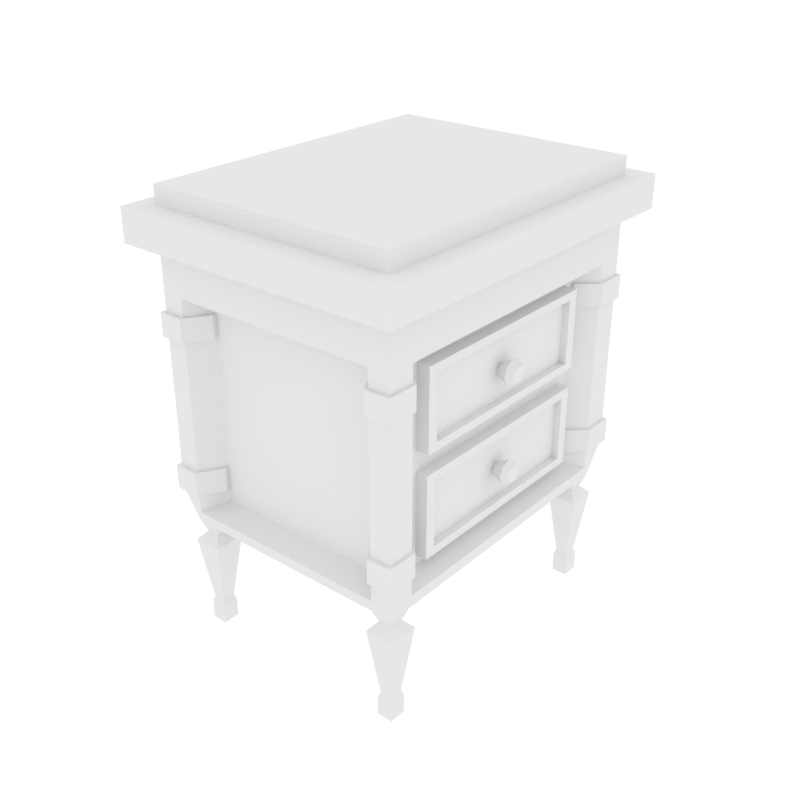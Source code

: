 # Source: Nightstand.blend  (saved by Blender 2.79.0; exported with 4.5.12 LTS)
import bpy
from mathutils import Matrix  # noqa: F401  (used for matrix-valued properties, if any)

bpy.ops.wm.read_factory_settings(use_empty=True)
scene = bpy.context.scene
scene.name = 'Scene'

# ---- collections
col_collection_1 = bpy.data.collections.new('Collection 1'); scene.collection.children.link(col_collection_1)

# ---- world
world_world = bpy.data.worlds.new('World'); scene.world = world_world
world_world.color = (1.0, 1.0, 1.0)
world_world.use_sun_shadow = False
world_world.sun_shadow_jitter_overblur = 0.0
world_world.cycles.sampling_method = 'NONE'
world_world.cycles.sample_map_resolution = 256

# ---- meshes
me_cylinder_001 = bpy.data.meshes.new('Cylinder.001')
me_cylinder_001.from_pydata([(3.058e-08, 0.3824, -0.8429), (-1.393e-07, 1.0, 0.2845), (0.2704, 0.2704, -0.8429), (0.7071, 0.7071, 0.2845), (0.3824, -3.782e-08, -0.8429), (1.0, 5.242e-08, 0.2845), (0.2704, -0.2704, -0.8429), (0.7071, -0.7071, 0.2845), (-2.845e-09, -0.3824, -0.8429), (-2.267e-07, -1.0, 0.2845), (-0.2704, -0.2704, -0.8429), (-0.7071, -0.7071, 0.2845), (-0.3824, -1.654e-08, -0.8429), (-1.0, 1.081e-07, 0.2845), (-0.2704, 0.2704, -0.8429), (-0.7071, 0.7071, 0.2845), (0.4421, 0.4421, 0.7208), (-4.036e-08, 0.6253, 0.7208), (0.6253, 1.169e-08, 0.7208), (0.4421, -0.4421, 0.7208), (-9.502e-08, -0.6253, 0.7208), (-0.4421, -0.4421, 0.7208), (-0.6253, 4.648e-08, 0.7208), (-0.4421, 0.4421, 0.7208)], [], [(0, 1, 3, 2), (2, 3, 5, 4), (4, 5, 7, 6), (6, 7, 9, 8), (8, 9, 11, 10), (10, 11, 13, 12), (13, 11, 21, 22), (12, 13, 15, 14), (14, 15, 1, 0), (0, 2, 4, 6, 8, 10, 12, 14), (16, 17, 23, 22, 21, 20, 19, 18), (9, 7, 19, 20), (15, 13, 22, 23), (5, 3, 16, 18), (11, 9, 20, 21), (1, 15, 23, 17), (3, 1, 17, 16), (7, 5, 18, 19)])
me_cylinder_001.use_remesh_preserve_volume = False
me_cylinder_001.use_remesh_preserve_attributes = False
me_cylinder_001.use_mirror_vertex_groups = False
me_cylinder_001.update()
me_cylinder = bpy.data.meshes.new('Cylinder')
me_cylinder.from_pydata([(3.058e-08, 0.3824, -0.8429), (-1.393e-07, 1.0, 0.2845), (0.2704, 0.2704, -0.8429), (0.7071, 0.7071, 0.2845), (0.3824, -3.782e-08, -0.8429), (1.0, 5.242e-08, 0.2845), (0.2704, -0.2704, -0.8429), (0.7071, -0.7071, 0.2845), (-2.845e-09, -0.3824, -0.8429), (-2.267e-07, -1.0, 0.2845), (-0.2704, -0.2704, -0.8429), (-0.7071, -0.7071, 0.2845), (-0.3824, -1.654e-08, -0.8429), (-1.0, 1.081e-07, 0.2845), (-0.2704, 0.2704, -0.8429), (-0.7071, 0.7071, 0.2845), (0.4421, 0.4421, 0.7208), (-4.036e-08, 0.6253, 0.7208), (0.6253, 1.169e-08, 0.7208), (0.4421, -0.4421, 0.7208), (-9.502e-08, -0.6253, 0.7208), (-0.4421, -0.4421, 0.7208), (-0.6253, 4.648e-08, 0.7208), (-0.4421, 0.4421, 0.7208)], [], [(0, 1, 3, 2), (2, 3, 5, 4), (4, 5, 7, 6), (6, 7, 9, 8), (8, 9, 11, 10), (10, 11, 13, 12), (13, 11, 21, 22), (12, 13, 15, 14), (14, 15, 1, 0), (0, 2, 4, 6, 8, 10, 12, 14), (16, 17, 23, 22, 21, 20, 19, 18), (9, 7, 19, 20), (15, 13, 22, 23), (5, 3, 16, 18), (11, 9, 20, 21), (1, 15, 23, 17), (3, 1, 17, 16), (7, 5, 18, 19)])
me_cylinder.use_remesh_preserve_volume = False
me_cylinder.use_remesh_preserve_attributes = False
me_cylinder.use_mirror_vertex_groups = False
me_cylinder.update()
me_cube = bpy.data.meshes.new('Cube')
me_cube.from_pydata([(0.0, -0.6191, -0.9471), (0.0, -0.6584, 1.114), (0.0, 0.0, -0.9471), (0.5849, 0.0, 1.114), (0.4783, -0.6191, -0.9471), (0.5084, -0.6584, 1.114), (0.4783, 0.0, -0.9471), (0.5084, 0.0, 1.114), (0.5084, 0.0, 0.7755), (0.5084, 0.0, -0.8021), (0.5084, -0.5486, -0.8021), (0.5084, -0.5486, 0.7755), (0.0, -0.6584, -0.8021), (0.0, -0.6584, 0.7755), (0.4225, -0.6584, 0.7755), (0.4225, -0.6584, -0.8021), (0.4281, 0.0, 0.729), (0.4281, 0.0, -0.7556), (0.4281, -0.4757, -0.7556), (0.4281, -0.4757, 0.729), (0.0, -0.5558, -0.7556), (0.0, -0.5558, 0.729), (0.3654, -0.5558, 0.729), (0.3654, -0.5558, -0.7556), (0.0, -0.6584, 1.35), (0.5084, 0.0, 1.35), (0.5084, -0.6584, 1.35), (0.5849, -0.7427, 1.114), (0.0, -0.7427, 1.114), (0.5849, 0.0, 1.35), (0.5849, -0.7427, 1.35), (0.0, -0.7427, 1.35), (0.5084, -0.6584, 0.6482), (0.5084, -0.6584, 0.4782), (0.5084, -0.5486, 0.6482), (0.5084, -0.5486, 0.4782), (0.4225, -0.6584, 0.6482), (0.4225, -0.6584, 0.4782), (0.4795, -0.4309, 0.6561), (0.4795, 0.0, 0.6561), (0.4281, -0.4757, 0.6482), (0.4281, -0.4757, 0.4782), (0.0, -0.5558, 0.4782), (0.0, -0.5558, 0.6482), (0.3654, -0.5558, 0.6482), (0.3654, -0.5558, 0.4782), (0.5084, -0.6584, -0.4782), (0.5084, -0.6584, -0.6565), (0.5084, -0.5486, -0.4782), (0.5084, -0.5486, -0.6565), (0.4225, -0.6584, -0.4782), (0.4225, -0.6584, -0.6565), (0.475, 0.0, -0.68), (0.447, 0.0, -0.5562), (0.4281, -0.4757, -0.4782), (0.4281, -0.4757, -0.6565), (0.3654, -0.5558, -0.4782), (0.3654, -0.5558, -0.6565), (0.0, -0.5558, -0.6565), (0.0, -0.5558, -0.4782), (0.5203, -0.6736, 0.6482), (0.5203, -0.6736, 0.4782), (0.5203, -0.5456, 0.6482), (0.5203, -0.5456, 0.4782), (0.4201, -0.6736, 0.6482), (0.4201, -0.6736, 0.4782), (0.4428, -0.4733, 0.6482), (0.4428, -0.4733, 0.4782), (0.3618, -0.5769, 0.6482), (0.3618, -0.5769, 0.4782), (0.5203, -0.6736, -0.4782), (0.5203, -0.6736, -0.6565), (0.5203, -0.5456, -0.4782), (0.5203, -0.5456, -0.6565), (0.4201, -0.6736, -0.4782), (0.4201, -0.6736, -0.6565), (0.4428, -0.4733, -0.4782), (0.4428, -0.4733, -0.6565), (0.3618, -0.5769, -0.4782), (0.3618, -0.5769, -0.6565), (0.0, -0.5558, 6.229e-06), (0.5084, -0.6584, 6.229e-06), (0.5084, -0.5486, 6.229e-06), (0.4225, -0.6584, 6.229e-06), (0.4281, 0.0, 6.229e-06), (0.4281, -0.4757, 6.229e-06), (0.3654, -0.5558, 6.229e-06), (0.4281, 0.0, 0.6561), (0.4281, -0.4309, 0.6561), (0.4281, 0.0, -0.68), (0.4281, -0.4309, 0.5914), (0.4281, -0.4309, 0.4554), (0.4281, 0.0, 0.0729), (0.4281, -0.4309, 0.0729), (0.475, 0.0, -0.6196), (0.4795, -0.4309, 0.5914), (0.4795, -0.4309, 0.4554), (0.4795, 0.0, 0.0729), (0.4795, -0.4309, 0.0729), (0.4281, -0.4309, -0.68), (0.4281, -0.4309, -0.6008), (0.4281, 0.0, -0.07555), (0.4281, -0.4309, -0.07555), (0.4281, -0.4309, -0.4581), (0.475, -0.4309, -0.68), (0.475, -0.4309, -0.6008), (0.475, 0.0, -0.07555), (0.447, 0.0, -0.6196), (0.475, -0.4309, -0.07555), (0.475, -0.4309, -0.4581), (0.0, -0.6584, 1.481), (0.0, 0.0, 1.481), (0.5084, 0.0, 1.481), (0.5084, -0.6584, 1.481), (0.4783, -0.5258, -0.9471), (0.3912, -0.6191, -0.9471), (0.3912, -0.5258, -0.9471), (0.4087, -0.6004, -1.034), (0.4608, -0.6004, -1.034), (0.4608, -0.5445, -1.034), (0.4087, -0.5445, -1.034), (0.3769, -0.6345, -1.1), (0.4926, -0.6345, -1.1), (0.4926, -0.5104, -1.1), (0.3769, -0.5104, -1.1), (0.4101, -0.5989, -1.601), (0.4593, -0.5989, -1.601), (0.4593, -0.546, -1.601), (0.4101, -0.546, -1.601), (0.403, -0.6065, -1.644), (0.4664, -0.6065, -1.644), (0.4664, -0.5384, -1.644), (0.403, -0.5384, -1.644), (0.403, -0.6065, -1.788), (0.4664, -0.6065, -1.788), (0.4664, -0.5384, -1.788), (0.403, -0.5384, -1.788), (0.4795, 0.0, 0.5978), (0.4795, -0.3878, 0.5978), (0.4795, -0.3878, 0.5461), (0.4795, -0.3878, 0.4372), (0.4795, 0.0, 0.1312), (0.4795, -0.3878, 0.1312), (0.475, -0.3878, -0.6196), (0.475, -0.3878, -0.5562), (0.475, 0.0, -0.136), (0.475, -0.3878, -0.136), (0.475, -0.3878, -0.442), (0.447, -0.3878, -0.6196), (0.4515, 0.0, 0.5978), (0.4515, -0.3878, 0.5978), (0.4515, 0.0, 0.5461), (0.4515, 0.0, 0.4372), (0.4515, -0.3878, 0.5461), (0.4515, -0.3878, 0.4372), (0.4515, 0.0, 0.1312), (0.4515, -0.3878, 0.1312), (0.447, -0.3878, -0.5562), (0.447, 0.0, -0.136), (0.447, 0.0, -0.442), (0.447, -0.3878, -0.136), (0.447, -0.3878, -0.442)], [], [(7, 5, 11, 8), (0, 115, 4, 15, 12), (2, 6, 114, 116), (5, 7, 3, 27), (49, 10, 18, 55), (47, 4, 10, 49), (4, 114, 6, 9, 10), (12, 15, 23, 20), (5, 1, 13, 14), (32, 5, 14, 36), (19, 40, 90, 88), (44, 22, 21, 43), (10, 9, 17, 18), (14, 13, 21, 22), (36, 14, 22, 44), (8, 11, 19, 16), (24, 26, 113, 110), (26, 24, 31, 30), (27, 3, 29, 30), (28, 27, 30, 31), (1, 5, 27, 28), (25, 26, 30, 29), (83, 37, 45, 86), (55, 54, 76, 77), (86, 45, 42, 80), (45, 44, 43, 42), (85, 84, 92, 93), (16, 19, 88, 87), (81, 33, 37, 83), (37, 33, 61, 65), (5, 32, 34, 11), (47, 49, 73, 71), (11, 34, 40, 19), (46, 50, 74, 70), (4, 47, 51, 15), (48, 46, 70, 72), (55, 18, 99, 100), (85, 54, 103, 102), (23, 57, 58, 20), (57, 56, 59, 58), (15, 51, 57, 23), (51, 47, 71, 75), (81, 46, 48, 82), (35, 41, 67, 63), (82, 48, 54, 85), (50, 56, 78, 74), (65, 64, 68, 69), (61, 60, 64, 65), (60, 61, 63, 62), (62, 63, 67, 66), (71, 70, 74, 75), (75, 74, 78, 79), (70, 71, 73, 72), (72, 73, 77, 76), (54, 48, 72, 76), (44, 45, 69, 68), (32, 36, 64, 60), (49, 55, 77, 73), (45, 37, 65, 69), (34, 32, 60, 62), (56, 57, 79, 78), (36, 44, 68, 64), (33, 35, 63, 61), (57, 51, 75, 79), (41, 40, 66, 67), (40, 34, 62, 66), (35, 82, 85, 41), (33, 81, 82, 35), (46, 81, 83, 50), (84, 85, 102, 101), (56, 86, 80, 59), (50, 83, 86, 56), (87, 88, 38, 39), (90, 91, 96, 95), (91, 93, 98, 96), (41, 85, 93, 91), (40, 41, 91, 90), (98, 97, 141, 142), (39, 38, 138, 137), (95, 96, 140, 139), (93, 92, 97, 98), (88, 90, 95, 38), (101, 102, 108, 106), (100, 99, 104, 105), (103, 100, 105, 109), (18, 17, 89, 99), (54, 55, 100, 103), (109, 105, 144, 147), (104, 52, 94, 143), (108, 109, 147, 146), (99, 89, 52, 104), (102, 103, 109, 108), (112, 111, 110, 113), (26, 25, 112, 113), (119, 118, 122, 123), (115, 116, 120, 117), (116, 115, 0, 2), (114, 4, 118, 119), (116, 114, 119, 120), (4, 115, 117, 118), (121, 124, 128, 125), (117, 120, 124, 121), (118, 117, 121, 122), (120, 119, 123, 124), (128, 127, 131, 132), (122, 121, 125, 126), (124, 123, 127, 128), (123, 122, 126, 127), (129, 132, 136, 133), (127, 126, 130, 131), (125, 128, 132, 129), (126, 125, 129, 130), (133, 136, 135, 134), (130, 129, 133, 134), (132, 131, 135, 136), (131, 130, 134, 135), (142, 141, 155, 156), (146, 147, 161, 160), (140, 142, 156, 154), (38, 95, 139, 138), (96, 98, 142, 140), (137, 138, 150, 149), (144, 143, 148, 157), (145, 146, 160, 158), (105, 104, 143, 144), (106, 108, 146, 145), (151, 149, 150, 153), (155, 152, 154, 156), (152, 151, 153, 154), (107, 53, 157, 148), (53, 159, 161, 157), (159, 158, 160, 161), (147, 144, 157, 161), (138, 139, 153, 150), (143, 94, 107, 148), (139, 140, 154, 153)])
me_cube.use_remesh_preserve_volume = False
me_cube.use_remesh_preserve_attributes = False
me_cube.use_mirror_vertex_groups = False
me_cube.update()

# ---- objects
ob_cylinder_001 = bpy.data.objects.new('Cylinder.001', me_cylinder_001)
ob_cylinder = bpy.data.objects.new('Cylinder', me_cylinder)
ob_cube = bpy.data.objects.new('Cube', me_cube)

# ---- transforms, parenting, visibility, modifiers, constraints
ob_cylinder_001.location = (0.4904, 0.0, -0.2093)
ob_cylinder_001.rotation_euler = (-1.344e-07, 1.571, 0.0)
ob_cylinder_001.scale = (0.05192, 0.05192, 0.05192)
ob_cylinder_001.lineart.crease_threshold = 0.0
ob_cylinder.location = (0.4904, 0.0, 0.1879)
ob_cylinder.rotation_euler = (-1.344e-07, 1.571, 0.0)
ob_cylinder.scale = (0.05192, 0.05192, 0.05192)
ob_cylinder.lineart.crease_threshold = 0.0
ob_cube.location = (0.0, 0.0, 0.0)
ob_cube.scale = (1.0, 1.0, 0.5459)
ob_cube.lineart.crease_threshold = 0.0
_m = ob_cube.modifiers.new('Mirror', 'MIRROR')
_m.use_axis = (True, True, False)
_m.use_clip = True

# ---- collection membership
col_collection_1.objects.link(ob_cylinder_001)
col_collection_1.objects.link(ob_cylinder)
col_collection_1.objects.link(ob_cube)

# ---- scene / render settings (as saved in the file)
scene.frame_start = 1; scene.frame_end = 250; scene.frame_set(0)
scene.render.engine = 'CYCLES'
scene.render.resolution_x = 1000
scene.render.resolution_y = 1000
scene.render.dither_intensity = 0.0
scene.cycles.samples = 200
scene.cycles.sampling_pattern = 'TABULATED_SOBOL'
scene.cycles.light_sampling_threshold = 0.0
scene.cycles.use_adaptive_sampling = False
scene.cycles.use_light_tree = False
scene.cycles.caustics_reflective = False
scene.cycles.caustics_refractive = False
scene.cycles.blur_glossy = 0.0
scene.cycles.max_bounces = 2
scene.cycles.pixel_filter_type = 'GAUSSIAN'
scene.cycles.sample_clamp_indirect = 0.0
scene.view_settings.view_transform = 'Standard'
bpy.context.view_layer.update()

# ---- added for rendering (the .blend has no active camera): camera
cam_auto = bpy.data.cameras.new('AutoCamera')
cam_auto.lens = 50.0
cam_auto.sensor_width = 36.0
cam_auto.clip_end = 1000.0
ob_auto_camera = bpy.data.objects.new('AutoCamera', cam_auto)
scene.collection.objects.link(ob_auto_camera)
ob_auto_camera.location = (2.40585, -2.88702, 1.84087)
ob_auto_camera.rotation_euler = (1.09748, -7.21219e-08, 0.694738)
scene.camera = ob_auto_camera
bpy.context.view_layer.update()
